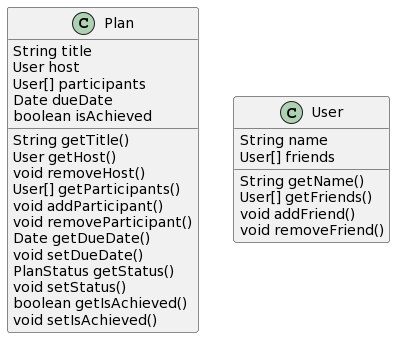

The diagram above was rendered by PlantUML. Its source (embedded in the PNG):
@startuml
Plan : String title
Plan : User host
Plan : User[] participants
Plan : Date dueDate
Plan : boolean isAchieved

Plan : String getTitle()
Plan : User getHost()
Plan : void removeHost()
Plan : User[] getParticipants()
Plan : void addParticipant()
Plan : void removeParticipant()
Plan : Date getDueDate()
Plan : void setDueDate()
Plan : PlanStatus getStatus()
Plan : void setStatus()
Plan : boolean getIsAchieved()
Plan : void setIsAchieved()


User : String name
User : User[] friends

User : String getName()
User : User[] getFriends()
User : void addFriend()
User : void removeFriend()
@enduml